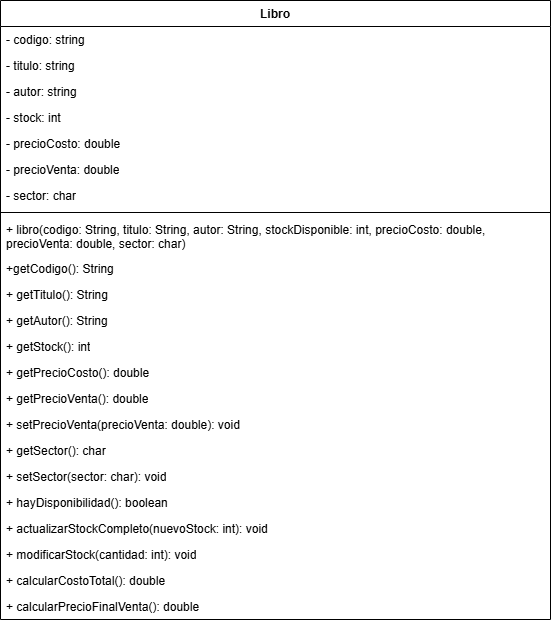

The diagram above was exported from draw.io. Its source (the exported page's mxGraphModel, read from the mxfile embedded in the PNG):
<mxGraphModel dx="964" dy="664" grid="1" gridSize="10" guides="1" tooltips="1" connect="1" arrows="1" fold="1" page="1" pageScale="1" pageWidth="827" pageHeight="1169" math="0" shadow="0">
  <root>
    <mxCell id="0" />
    <mxCell id="1" parent="0" />
    <mxCell id="quLfbf4T2CpOg_bhPFN0-35" parent="1" style="swimlane;fontStyle=1;align=center;verticalAlign=top;childLayout=stackLayout;horizontal=1;startSize=26;horizontalStack=0;resizeParent=1;resizeParentMax=0;resizeLast=0;collapsible=1;marginBottom=0;whiteSpace=wrap;html=1;" value="Libro" vertex="1">
      <mxGeometry height="619" width="550" x="160" y="130" as="geometry" />
    </mxCell>
    <mxCell id="quLfbf4T2CpOg_bhPFN0-40" parent="quLfbf4T2CpOg_bhPFN0-35" style="text;strokeColor=none;fillColor=none;align=left;verticalAlign=top;spacingLeft=4;spacingRight=4;overflow=hidden;rotatable=0;points=[[0,0.5],[1,0.5]];portConstraint=eastwest;whiteSpace=wrap;html=1;" value="- codigo: string" vertex="1">
      <mxGeometry height="26" width="550" y="26" as="geometry" />
    </mxCell>
    <mxCell id="quLfbf4T2CpOg_bhPFN0-36" parent="quLfbf4T2CpOg_bhPFN0-35" style="text;strokeColor=none;fillColor=none;align=left;verticalAlign=top;spacingLeft=4;spacingRight=4;overflow=hidden;rotatable=0;points=[[0,0.5],[1,0.5]];portConstraint=eastwest;whiteSpace=wrap;html=1;" value="- titulo: string&lt;div&gt;&lt;br&gt;&lt;/div&gt;" vertex="1">
      <mxGeometry height="26" width="550" y="52" as="geometry" />
    </mxCell>
    <mxCell id="quLfbf4T2CpOg_bhPFN0-44" parent="quLfbf4T2CpOg_bhPFN0-35" style="text;strokeColor=none;fillColor=none;align=left;verticalAlign=top;spacingLeft=4;spacingRight=4;overflow=hidden;rotatable=0;points=[[0,0.5],[1,0.5]];portConstraint=eastwest;whiteSpace=wrap;html=1;" value="- autor: string" vertex="1">
      <mxGeometry height="26" width="550" y="78" as="geometry" />
    </mxCell>
    <mxCell id="quLfbf4T2CpOg_bhPFN0-43" parent="quLfbf4T2CpOg_bhPFN0-35" style="text;strokeColor=none;fillColor=none;align=left;verticalAlign=top;spacingLeft=4;spacingRight=4;overflow=hidden;rotatable=0;points=[[0,0.5],[1,0.5]];portConstraint=eastwest;whiteSpace=wrap;html=1;" value="- stock: int" vertex="1">
      <mxGeometry height="26" width="550" y="104" as="geometry" />
    </mxCell>
    <mxCell id="quLfbf4T2CpOg_bhPFN0-42" parent="quLfbf4T2CpOg_bhPFN0-35" style="text;strokeColor=none;fillColor=none;align=left;verticalAlign=top;spacingLeft=4;spacingRight=4;overflow=hidden;rotatable=0;points=[[0,0.5],[1,0.5]];portConstraint=eastwest;whiteSpace=wrap;html=1;" value="- precioCosto: double" vertex="1">
      <mxGeometry height="26" width="550" y="130" as="geometry" />
    </mxCell>
    <mxCell id="quLfbf4T2CpOg_bhPFN0-41" parent="quLfbf4T2CpOg_bhPFN0-35" style="text;strokeColor=none;fillColor=none;align=left;verticalAlign=top;spacingLeft=4;spacingRight=4;overflow=hidden;rotatable=0;points=[[0,0.5],[1,0.5]];portConstraint=eastwest;whiteSpace=wrap;html=1;" value="- precioVenta: double" vertex="1">
      <mxGeometry height="26" width="550" y="156" as="geometry" />
    </mxCell>
    <mxCell id="quLfbf4T2CpOg_bhPFN0-45" parent="quLfbf4T2CpOg_bhPFN0-35" style="text;strokeColor=none;fillColor=none;align=left;verticalAlign=top;spacingLeft=4;spacingRight=4;overflow=hidden;rotatable=0;points=[[0,0.5],[1,0.5]];portConstraint=eastwest;whiteSpace=wrap;html=1;" value="- sector: char" vertex="1">
      <mxGeometry height="26" width="550" y="182" as="geometry" />
    </mxCell>
    <mxCell id="quLfbf4T2CpOg_bhPFN0-37" parent="quLfbf4T2CpOg_bhPFN0-35" style="line;strokeWidth=1;fillColor=none;align=left;verticalAlign=middle;spacingTop=-1;spacingLeft=3;spacingRight=3;rotatable=0;labelPosition=right;points=[];portConstraint=eastwest;strokeColor=inherit;" value="" vertex="1">
      <mxGeometry height="8" width="550" y="208" as="geometry" />
    </mxCell>
    <mxCell id="quLfbf4T2CpOg_bhPFN0-38" parent="quLfbf4T2CpOg_bhPFN0-35" style="text;strokeColor=none;fillColor=none;align=left;verticalAlign=top;spacingLeft=4;spacingRight=4;overflow=hidden;rotatable=0;points=[[0,0.5],[1,0.5]];portConstraint=eastwest;whiteSpace=wrap;html=1;" value="+ libro(&lt;span style=&quot;background-color: transparent;&quot;&gt;codigo: String, titulo: String, autor: String, stockDisponible: int,&amp;nbsp;&lt;/span&gt;&lt;span style=&quot;background-color: transparent; color: light-dark(rgb(0, 0, 0), rgb(255, 255, 255));&quot;&gt;precioCosto: double, precioVenta: double, sector: char)&lt;/span&gt;" vertex="1">
      <mxGeometry height="39" width="550" y="216" as="geometry" />
    </mxCell>
    <mxCell id="quLfbf4T2CpOg_bhPFN0-48" parent="quLfbf4T2CpOg_bhPFN0-35" style="text;strokeColor=none;fillColor=none;align=left;verticalAlign=top;spacingLeft=4;spacingRight=4;overflow=hidden;rotatable=0;points=[[0,0.5],[1,0.5]];portConstraint=eastwest;whiteSpace=wrap;html=1;" value="+getCodigo(): String" vertex="1">
      <mxGeometry height="26" width="550" y="255" as="geometry" />
    </mxCell>
    <mxCell id="quLfbf4T2CpOg_bhPFN0-47" parent="quLfbf4T2CpOg_bhPFN0-35" style="text;strokeColor=none;fillColor=none;align=left;verticalAlign=top;spacingLeft=4;spacingRight=4;overflow=hidden;rotatable=0;points=[[0,0.5],[1,0.5]];portConstraint=eastwest;whiteSpace=wrap;html=1;" value="+ getTitulo(): String" vertex="1">
      <mxGeometry height="26" width="550" y="281" as="geometry" />
    </mxCell>
    <mxCell id="quLfbf4T2CpOg_bhPFN0-53" parent="quLfbf4T2CpOg_bhPFN0-35" style="text;strokeColor=none;fillColor=none;align=left;verticalAlign=top;spacingLeft=4;spacingRight=4;overflow=hidden;rotatable=0;points=[[0,0.5],[1,0.5]];portConstraint=eastwest;whiteSpace=wrap;html=1;" value="+ getAutor(): String" vertex="1">
      <mxGeometry height="26" width="550" y="307" as="geometry" />
    </mxCell>
    <mxCell id="quLfbf4T2CpOg_bhPFN0-52" parent="quLfbf4T2CpOg_bhPFN0-35" style="text;strokeColor=none;fillColor=none;align=left;verticalAlign=top;spacingLeft=4;spacingRight=4;overflow=hidden;rotatable=0;points=[[0,0.5],[1,0.5]];portConstraint=eastwest;whiteSpace=wrap;html=1;" value="+ getStock(): int" vertex="1">
      <mxGeometry height="26" width="550" y="333" as="geometry" />
    </mxCell>
    <mxCell id="quLfbf4T2CpOg_bhPFN0-51" parent="quLfbf4T2CpOg_bhPFN0-35" style="text;strokeColor=none;fillColor=none;align=left;verticalAlign=top;spacingLeft=4;spacingRight=4;overflow=hidden;rotatable=0;points=[[0,0.5],[1,0.5]];portConstraint=eastwest;whiteSpace=wrap;html=1;" value="+ getPrecioCosto(): double" vertex="1">
      <mxGeometry height="26" width="550" y="359" as="geometry" />
    </mxCell>
    <mxCell id="quLfbf4T2CpOg_bhPFN0-50" parent="quLfbf4T2CpOg_bhPFN0-35" style="text;strokeColor=none;fillColor=none;align=left;verticalAlign=top;spacingLeft=4;spacingRight=4;overflow=hidden;rotatable=0;points=[[0,0.5],[1,0.5]];portConstraint=eastwest;whiteSpace=wrap;html=1;" value="+ getPrecioVenta(): double" vertex="1">
      <mxGeometry height="26" width="550" y="385" as="geometry" />
    </mxCell>
    <mxCell id="quLfbf4T2CpOg_bhPFN0-39" parent="quLfbf4T2CpOg_bhPFN0-35" style="text;strokeColor=none;fillColor=none;align=left;verticalAlign=top;spacingLeft=4;spacingRight=4;overflow=hidden;rotatable=0;points=[[0,0.5],[1,0.5]];portConstraint=eastwest;whiteSpace=wrap;html=1;" value="+ setPrecioVenta(precioVenta: double): void" vertex="1">
      <mxGeometry height="26" width="550" y="411" as="geometry" />
    </mxCell>
    <mxCell id="quLfbf4T2CpOg_bhPFN0-49" parent="quLfbf4T2CpOg_bhPFN0-35" style="text;strokeColor=none;fillColor=none;align=left;verticalAlign=top;spacingLeft=4;spacingRight=4;overflow=hidden;rotatable=0;points=[[0,0.5],[1,0.5]];portConstraint=eastwest;whiteSpace=wrap;html=1;" value="+ getSector(): char" vertex="1">
      <mxGeometry height="26" width="550" y="437" as="geometry" />
    </mxCell>
    <mxCell id="quLfbf4T2CpOg_bhPFN0-58" parent="quLfbf4T2CpOg_bhPFN0-35" style="text;strokeColor=none;fillColor=none;align=left;verticalAlign=top;spacingLeft=4;spacingRight=4;overflow=hidden;rotatable=0;points=[[0,0.5],[1,0.5]];portConstraint=eastwest;whiteSpace=wrap;html=1;" value="+ setSector(sector: char): void" vertex="1">
      <mxGeometry height="26" width="550" y="463" as="geometry" />
    </mxCell>
    <mxCell id="quLfbf4T2CpOg_bhPFN0-57" parent="quLfbf4T2CpOg_bhPFN0-35" style="text;strokeColor=none;fillColor=none;align=left;verticalAlign=top;spacingLeft=4;spacingRight=4;overflow=hidden;rotatable=0;points=[[0,0.5],[1,0.5]];portConstraint=eastwest;whiteSpace=wrap;html=1;" value="+ hayDisponibilidad(): boolean" vertex="1">
      <mxGeometry height="26" width="550" y="489" as="geometry" />
    </mxCell>
    <mxCell id="quLfbf4T2CpOg_bhPFN0-56" parent="quLfbf4T2CpOg_bhPFN0-35" style="text;strokeColor=none;fillColor=none;align=left;verticalAlign=top;spacingLeft=4;spacingRight=4;overflow=hidden;rotatable=0;points=[[0,0.5],[1,0.5]];portConstraint=eastwest;whiteSpace=wrap;html=1;" value="+ actualizarStockCompleto(nuevoStock: int): void" vertex="1">
      <mxGeometry height="26" width="550" y="515" as="geometry" />
    </mxCell>
    <mxCell id="quLfbf4T2CpOg_bhPFN0-55" parent="quLfbf4T2CpOg_bhPFN0-35" style="text;strokeColor=none;fillColor=none;align=left;verticalAlign=top;spacingLeft=4;spacingRight=4;overflow=hidden;rotatable=0;points=[[0,0.5],[1,0.5]];portConstraint=eastwest;whiteSpace=wrap;html=1;" value="+ modificarStock(cantidad: int): void" vertex="1">
      <mxGeometry height="26" width="550" y="541" as="geometry" />
    </mxCell>
    <mxCell id="quLfbf4T2CpOg_bhPFN0-54" parent="quLfbf4T2CpOg_bhPFN0-35" style="text;strokeColor=none;fillColor=none;align=left;verticalAlign=top;spacingLeft=4;spacingRight=4;overflow=hidden;rotatable=0;points=[[0,0.5],[1,0.5]];portConstraint=eastwest;whiteSpace=wrap;html=1;" value="+ calcularCostoTotal(): double" vertex="1">
      <mxGeometry height="26" width="550" y="567" as="geometry" />
    </mxCell>
    <mxCell id="quLfbf4T2CpOg_bhPFN0-59" parent="quLfbf4T2CpOg_bhPFN0-35" style="text;strokeColor=none;fillColor=none;align=left;verticalAlign=top;spacingLeft=4;spacingRight=4;overflow=hidden;rotatable=0;points=[[0,0.5],[1,0.5]];portConstraint=eastwest;whiteSpace=wrap;html=1;" value="+ calcularPrecioFinalVenta(): double" vertex="1">
      <mxGeometry height="26" width="550" y="593" as="geometry" />
    </mxCell>
  </root>
</mxGraphModel>